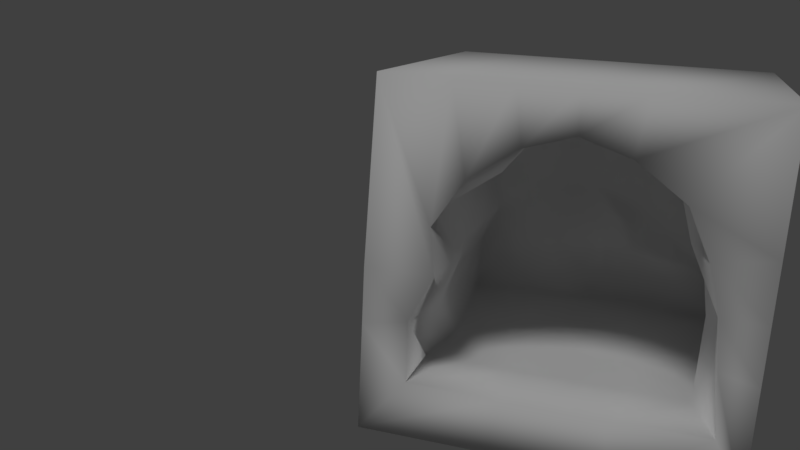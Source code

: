 # Source: Cave.blend  (saved by Blender 2.79.0; exported with 4.5.12 LTS)
import bpy
from mathutils import Matrix  # noqa: F401  (used for matrix-valued properties, if any)

bpy.ops.wm.read_factory_settings(use_empty=True)
scene = bpy.context.scene
scene.name = 'Scene'

# ---- collections
col_collection_1 = bpy.data.collections.new('Collection 1'); scene.collection.children.link(col_collection_1)

# ---- materials (node trees are filled in below, after node groups)
mat_cave_material = bpy.data.materials.new('Cave_Material')
mat_cave_material.alpha_threshold = 0.0
mat_cave_material.use_transparent_shadow = False
mat_cave_material.roughness = 0.5
mat_cave_material.specular_intensity = 0.0
mat_cave_material.line_color = (0.0, 0.0, 0.0, 1.0)

# ---- material node trees

# ---- world
world_world = bpy.data.worlds.new('World'); scene.world = world_world
world_world.color = (0.05088, 0.05088, 0.05088)
world_world.use_sun_shadow = False
world_world.sun_shadow_jitter_overblur = 0.0
world_world.cycles.sampling_method = 'MANUAL'

# ---- cameras
cam_camera = bpy.data.cameras.new('Camera')
cam_camera.clip_end = 100.0
cam_camera.lens = 35.0
cam_camera.sensor_width = 32.0
cam_camera.sensor_height = 18.0
cam_camera.ortho_scale = 7.314
cam_camera.dof.focus_distance = 0.0
cam_camera.dof.aperture_fstop = 128.0

# ---- lights
light_lamp = bpy.data.lights.new('Lamp', 'SUN')
light_lamp.transmission_factor = 0.0
light_lamp.cutoff_distance = 30.0
light_lamp.angle = 0.1993
light_lamp.energy = 1.0
light_lamp.shadow_buffer_clip_start = 1.001
light_lamp.shadow_soft_size = 0.1
light_lamp.shadow_cascade_max_distance = 1000.0

# ---- meshes
me_cube = bpy.data.meshes.new('Cube')
me_cube.from_pydata([(3.054, 3.228, -3.018), (3.054, -2.559, -3.018), (-3.305, -2.559, -3.018), (-3.305, 3.228, -3.018), (3.054, 3.228, 3.191), (3.054, -2.559, 3.191), (-1.997, -2.559, 3.191), (-1.997, 3.228, 3.191), (2.537, -2.559, -2.007), (-2.487, -2.559, -2.007), (1.681, -2.559, 1.605), (-1.675, -2.559, 1.605), (2.537, 2.966, -2.007), (-2.487, 2.966, -2.007), (1.681, 2.966, 1.605), (-1.675, 2.966, 1.605), (1.003, 3.631, -3.018), (0.003002, 3.631, -3.018), (-0.997, 3.228, -3.018), (1.003, -2.559, -3.018), (0.003001, -2.559, -3.018), (-0.997, -2.559, -3.018), (1.003, 3.228, 3.191), (0.003002, 3.228, 3.191), (-0.997, 3.228, 3.191), (1.003, -2.559, 3.191), (0.003, -2.559, 3.191), (-0.997, -2.559, 3.191), (0.842, -2.559, -2.007), (0.003001, -2.559, -2.007), (-0.836, -2.559, -2.007), (0.842, -2.559, 2.196), (0.003, -2.559, 2.461), (-0.836, -2.559, 2.196), (0.842, 3.37, -2.007), (0.003002, 3.37, -2.007), (-0.836, 2.966, -2.007), (0.842, 2.966, 2.196), (0.003001, 2.966, 2.461), (-0.836, 2.966, 2.196), (3.054, 3.372, -1.058), (3.054, 3.372, -0.05809), (3.054, 3.228, 0.9419), (3.054, -2.559, -1.058), (3.054, -2.559, -0.05809), (3.054, -2.559, 0.9419), (-3.305, -2.559, -1.058), (-3.307, -2.559, -0.05809), (-3.216, -2.559, 3.191), (-3.305, 3.228, -1.058), (-3.307, 3.228, -0.05809), (-3.216, 3.228, 3.191), (2.414, -2.559, -0.8994), (2.316, -2.559, -0.06049), (2.08, -2.559, 0.7785), (-2.487, -2.559, -0.8994), (-2.088, -2.559, -0.06049), (-2.193, -2.559, 0.7785), (2.272, 2.966, -0.8994), (2.316, 2.966, -0.06049), (2.08, 2.966, 0.7785), (-2.487, 2.966, -0.8994), (-2.088, 2.966, -0.06049), (-2.398, 2.966, 0.7785), (0.842, 3.895, 1.224), (0.7382, 3.761, -0.02677), (0.842, 2.966, -0.7496), (0.003001, 3.895, 1.424), (0.003002, 3.643, 0.3709), (0.003002, 2.966, -0.6821), (-0.836, 3.895, 1.224), (-0.836, 3.843, 0.237), (-0.836, 2.966, -0.7496), (1.003, 3.372, -0.9082), (1.003, 4.249, 0.2394), (1.003, 4.157, 1.387), (0.003002, 3.228, -0.8408), (0.003002, 4.105, 0.3733), (0.003002, 4.157, 1.587), (-0.997, 3.228, -0.9082), (-0.997, 4.105, 0.2394), (-0.997, 4.157, 1.387), (2.168, -1.313, -2.007), (2.537, -0.06673, -2.007), (-2.271, -0.06673, -2.007), (-2.487, -1.313, -2.007), (-1.339, -1.33, 1.55), (-1.675, -0.06673, 1.605), (1.534, -0.01891, 1.448), (1.681, -1.313, 1.605), (0.842, -1.313, 2.196), (0.842, -0.06673, 1.992), (0.003001, -1.313, 2.461), (0.003001, -0.06673, 2.269), (-0.836, -1.313, 2.196), (-0.836, -0.06673, 2.196), (-0.836, -1.313, -2.007), (-0.836, -0.06673, -2.007), (0.003001, -1.313, -2.007), (0.003002, -0.06673, -2.007), (0.842, -1.313, -2.007), (0.842, -0.06673, -2.007), (-2.398, -1.313, 0.7785), (-2.398, -0.06673, 0.7785), (-1.963, -1.313, -0.06049), (-2.203, -0.06673, -0.06049), (-2.253, -1.313, -0.8994), (-2.487, -0.06673, -0.8994), (2.402, -1.313, -0.8994), (2.272, -0.06673, -0.8994), (2.316, -1.313, -0.06049), (2.134, -0.06673, -0.06049), (1.824, -1.25, 0.7005), (2.08, -0.06673, 0.7785)], [], [(18, 21, 2, 3), (24, 7, 6, 27), (42, 4, 5, 45), (27, 6, 11, 33), (48, 6, 7, 51), (79, 18, 3, 49), (101, 83, 12, 34), (46, 2, 9, 55), (45, 5, 10, 54), (19, 1, 8, 28), (70, 39, 15, 63), (95, 87, 15, 39), (113, 88, 14, 60), (107, 84, 13, 61), (88, 91, 37, 14), (91, 93, 38, 37), (93, 95, 39, 38), (60, 14, 37, 64), (64, 37, 38, 67), (67, 38, 39, 70), (2, 21, 30, 9), (21, 20, 29, 30), (20, 19, 28, 29), (84, 97, 36, 13), (97, 99, 35, 36), (99, 101, 34, 35), (40, 0, 16, 73), (73, 16, 17, 76), (76, 17, 18, 79), (5, 25, 31, 10), (25, 26, 32, 31), (26, 27, 33, 32), (4, 22, 25, 5), (22, 23, 26, 25), (23, 24, 27, 26), (0, 1, 19, 16), (16, 19, 20, 17), (17, 20, 21, 18), (23, 78, 81, 24), (78, 77, 80, 81), (77, 76, 79, 80), (22, 75, 78, 23), (75, 74, 77, 78), (74, 73, 76, 77), (4, 42, 75, 22), (42, 41, 74, 75), (41, 40, 73, 74), (35, 69, 72, 36), (69, 68, 71, 72), (68, 67, 70, 71), (34, 66, 69, 35), (66, 65, 68, 69), (65, 64, 67, 68), (12, 58, 66, 34), (58, 59, 65, 66), (59, 60, 64, 65), (87, 103, 63, 15), (103, 105, 62, 63), (105, 107, 61, 62), (83, 109, 58, 12), (109, 111, 59, 58), (111, 113, 60, 59), (36, 72, 61, 13), (72, 71, 62, 61), (71, 70, 63, 62), (1, 43, 52, 8), (43, 44, 53, 52), (44, 45, 54, 53), (6, 48, 57, 11), (48, 47, 56, 57), (47, 46, 55, 56), (24, 81, 51, 7), (81, 80, 50, 51), (80, 79, 49, 50), (2, 46, 49, 3), (46, 47, 50, 49), (47, 48, 51, 50), (0, 40, 43, 1), (40, 41, 44, 43), (41, 42, 45, 44), (53, 54, 112, 110), (110, 112, 113, 111), (52, 53, 110, 108), (108, 110, 111, 109), (8, 52, 108, 82), (82, 108, 109, 83), (56, 55, 106, 104), (104, 106, 107, 105), (57, 56, 104, 102), (102, 104, 105, 103), (11, 57, 102, 86), (86, 102, 103, 87), (29, 28, 100, 98), (98, 100, 101, 99), (30, 29, 98, 96), (96, 98, 99, 97), (9, 30, 96, 85), (85, 96, 97, 84), (32, 33, 94, 92), (92, 94, 95, 93), (31, 32, 92, 90), (90, 92, 93, 91), (10, 31, 90, 89), (89, 90, 91, 88), (55, 9, 85, 106), (106, 85, 84, 107), (54, 10, 89, 112), (112, 89, 88, 113), (33, 11, 86, 94), (94, 86, 87, 95), (28, 8, 82, 100), (100, 82, 83, 101)])
me_cube.polygons.foreach_set('use_smooth', [True] * 112)
_uv = me_cube.uv_layers.new(name='UVMap')
_uv.uv.foreach_set('vector', [0.7373, 0.4221, 0.7373, 0.6998, 0.6266, 0.6998, 0.6266, 0.4221, 0.733, 0.978, 0.685, 0.978, 0.685, 0.7004, 0.733, 0.7004, 0.9606, 0.1903, 0.9606, 0.2982, 0.6829, 0.2982, 0.6829, 0.1903, 0.3074, 0.348, 0.2703, 0.3682, 0.2359, 0.2921, 0.2967, 0.298, 0.6266, 0.7004, 0.685, 0.7004, 0.685, 0.978, 0.6266, 0.978, 0.1046, 0.5191, 0.001489, 0.5167, 0.005381, 0.4028, 0.1021, 0.4061, 0.5199, 0.5709, 0.6012, 0.5709, 0.6012, 0.7164, 0.5199, 0.7358, 0.07872, 0.2831, 0.0002584, 0.2546, 0.05259, 0.2365, 0.09956, 0.2525, 0.527, 0.3189, 0.4637, 0.3928, 0.4577, 0.2876, 0.5061, 0.278, 0.5276, 0.4028, 0.626, 0.4028, 0.6012, 0.4513, 0.5199, 0.4513, 0.4227, 0.905, 0.4158, 0.9654, 0.3723, 0.9354, 0.3374, 0.8915, 0.3076, 0.1616, 0.2562, 0.1573, 0.2639, 0.01493, 0.31, 0.01652, 0.4849, 0.1529, 0.442, 0.157, 0.4342, 0.0135, 0.4747, 0.01201, 0.1222, 0.1403, 0.07284, 0.1334, 0.08712, 0.0002586, 0.1357, 0.004931, 0.442, 0.157, 0.397, 0.162, 0.3889, 0.01543, 0.4342, 0.0135, 0.397, 0.162, 0.3511, 0.1632, 0.3494, 0.01572, 0.3889, 0.01543, 0.3511, 0.1632, 0.3076, 0.1616, 0.31, 0.01652, 0.3494, 0.01572, 0.5638, 0.8869, 0.5437, 0.9309, 0.501, 0.9635, 0.4909, 0.9034, 0.4909, 0.9034, 0.501, 0.9635, 0.4586, 0.976, 0.4571, 0.9127, 0.4571, 0.9127, 0.4586, 0.976, 0.4158, 0.9654, 0.4227, 0.905, 0.3209, 0.4028, 0.4316, 0.4028, 0.4394, 0.4513, 0.3601, 0.4513, 0.4316, 0.4028, 0.4796, 0.4028, 0.4796, 0.4513, 0.4394, 0.4513, 0.4796, 0.4028, 0.5276, 0.4028, 0.5199, 0.4513, 0.4796, 0.4513, 0.3705, 0.5709, 0.4394, 0.5709, 0.4394, 0.7164, 0.3601, 0.7164, 0.4394, 0.5709, 0.4796, 0.5709, 0.4796, 0.7358, 0.4394, 0.7164, 0.4796, 0.5709, 0.5199, 0.5709, 0.5199, 0.7358, 0.4796, 0.7358, 0.1019, 0.7173, 0.004346, 0.7215, 0.001331, 0.6177, 0.1058, 0.6156, 0.1058, 0.6156, 0.001331, 0.6177, 0.0002584, 0.5693, 0.107, 0.5671, 0.107, 0.5671, 0.0002584, 0.5693, 0.001489, 0.5167, 0.1046, 0.5191, 0.4637, 0.3928, 0.3909, 0.3458, 0.4006, 0.2975, 0.4577, 0.2876, 0.3909, 0.3458, 0.3497, 0.339, 0.349, 0.2997, 0.4006, 0.2975, 0.3497, 0.339, 0.3074, 0.348, 0.2967, 0.298, 0.349, 0.2997, 0.9274, 0.978, 0.829, 0.978, 0.829, 0.7004, 0.9274, 0.7004, 0.829, 0.978, 0.781, 0.978, 0.781, 0.7004, 0.829, 0.7004, 0.781, 0.978, 0.733, 0.978, 0.733, 0.7004, 0.781, 0.7004, 0.9317, 0.4221, 0.9317, 0.6998, 0.8333, 0.6998, 0.8333, 0.4028, 0.8333, 0.4028, 0.8333, 0.6998, 0.7853, 0.6998, 0.7853, 0.4028, 0.7853, 0.4028, 0.7853, 0.6998, 0.7373, 0.6998, 0.7373, 0.4221, 0.3204, 0.5678, 0.2329, 0.5683, 0.2236, 0.5224, 0.3194, 0.5189, 0.2329, 0.5683, 0.1765, 0.5687, 0.1714, 0.5229, 0.2236, 0.5224, 0.1765, 0.5687, 0.107, 0.5671, 0.1046, 0.5191, 0.1714, 0.5229, 0.3202, 0.6168, 0.224, 0.6142, 0.2329, 0.5683, 0.3204, 0.5678, 0.224, 0.6142, 0.1728, 0.6143, 0.1765, 0.5687, 0.2329, 0.5683, 0.1728, 0.6143, 0.1058, 0.6156, 0.107, 0.5671, 0.1765, 0.5687, 0.3142, 0.7188, 0.2017, 0.7215, 0.224, 0.6142, 0.3202, 0.6168, 0.2017, 0.7215, 0.1508, 0.7159, 0.1728, 0.6143, 0.224, 0.6142, 0.1508, 0.7159, 0.1019, 0.7173, 0.1058, 0.6156, 0.1728, 0.6143, 0.4543, 0.7363, 0.4551, 0.8068, 0.4122, 0.8058, 0.4065, 0.7407, 0.4551, 0.8068, 0.4563, 0.8658, 0.4191, 0.8651, 0.4122, 0.8058, 0.4563, 0.8658, 0.4571, 0.9127, 0.4227, 0.905, 0.4191, 0.8651, 0.4976, 0.7363, 0.4977, 0.8041, 0.4551, 0.8068, 0.4543, 0.7363, 0.4977, 0.8041, 0.4901, 0.8526, 0.4563, 0.8658, 0.4551, 0.8068, 0.4901, 0.8526, 0.4909, 0.9034, 0.4571, 0.9127, 0.4563, 0.8658, 0.5879, 0.7422, 0.5707, 0.7988, 0.4977, 0.8041, 0.4976, 0.7363, 0.5707, 0.7988, 0.5714, 0.8416, 0.4901, 0.8526, 0.4977, 0.8041, 0.5714, 0.8416, 0.5638, 0.8869, 0.4909, 0.9034, 0.4901, 0.8526, 0.2562, 0.1573, 0.2032, 0.1517, 0.2151, 0.01174, 0.2639, 0.01493, 0.2032, 0.1517, 0.1628, 0.1469, 0.176, 0.008138, 0.2151, 0.01174, 0.1628, 0.1469, 0.1222, 0.1403, 0.1357, 0.004931, 0.176, 0.008138, 0.6157, 0.1348, 0.5644, 0.1439, 0.5508, 0.005343, 0.601, 0.0002584, 0.5644, 0.1439, 0.5248, 0.1495, 0.5135, 0.008688, 0.5508, 0.005343, 0.5248, 0.1495, 0.4849, 0.1529, 0.4747, 0.01201, 0.5135, 0.008688, 0.4065, 0.7407, 0.4122, 0.8058, 0.3265, 0.8065, 0.3209, 0.749, 0.4122, 0.8058, 0.4191, 0.8651, 0.351, 0.8472, 0.3265, 0.8065, 0.4191, 0.8651, 0.4227, 0.905, 0.3374, 0.8915, 0.351, 0.8472, 0.6824, 0.2511, 0.6033, 0.2799, 0.5865, 0.2562, 0.634, 0.2451, 0.6033, 0.2799, 0.5635, 0.297, 0.5483, 0.2667, 0.5865, 0.2562, 0.5635, 0.297, 0.527, 0.3189, 0.5061, 0.278, 0.5483, 0.2667, 0.2703, 0.3682, 0.2321, 0.4023, 0.1812, 0.2766, 0.2359, 0.2921, 0.2321, 0.4023, 0.1155, 0.3015, 0.1402, 0.2569, 0.1812, 0.2766, 0.1155, 0.3015, 0.07872, 0.2831, 0.09956, 0.2525, 0.1402, 0.2569, 0.3194, 0.5189, 0.2236, 0.5224, 0.3111, 0.4099, 0.3162, 0.4643, 0.2236, 0.5224, 0.1714, 0.5229, 0.1508, 0.408, 0.3111, 0.4099, 0.1714, 0.5229, 0.1046, 0.5191, 0.1021, 0.4061, 0.1508, 0.408, 0.0002584, 0.722, 0.09429, 0.722, 0.09429, 0.9997, 0.0002584, 0.9997, 0.09429, 0.722, 0.1423, 0.722, 0.1423, 0.9997, 0.09429, 0.9997, 0.1423, 0.722, 0.2982, 0.722, 0.2982, 0.9997, 0.1423, 0.9997, 0.9606, 0.0002584, 0.9675, 0.09429, 0.6829, 0.09429, 0.6829, 0.0002585, 0.9675, 0.09429, 0.9675, 0.1423, 0.6829, 0.1423, 0.6829, 0.09429, 0.9675, 0.1423, 0.9606, 0.1903, 0.6829, 0.1903, 0.6829, 0.1423, 0.5483, 0.2667, 0.5061, 0.278, 0.492, 0.2113, 0.5358, 0.2084, 0.5358, 0.2084, 0.492, 0.2113, 0.4849, 0.1529, 0.5248, 0.1495, 0.5865, 0.2562, 0.5483, 0.2667, 0.5358, 0.2084, 0.5743, 0.201, 0.5743, 0.201, 0.5358, 0.2084, 0.5248, 0.1495, 0.5644, 0.1439, 0.634, 0.2451, 0.5865, 0.2562, 0.5743, 0.201, 0.6236, 0.1904, 0.6236, 0.1904, 0.5743, 0.201, 0.5644, 0.1439, 0.6157, 0.1348, 0.1402, 0.2569, 0.09956, 0.2525, 0.114, 0.1965, 0.1535, 0.2045, 0.1535, 0.2045, 0.114, 0.1965, 0.1222, 0.1403, 0.1628, 0.1469, 0.1812, 0.2766, 0.1402, 0.2569, 0.1535, 0.2045, 0.1956, 0.2106, 0.1956, 0.2106, 0.1535, 0.2045, 0.1628, 0.1469, 0.2032, 0.1517, 0.2359, 0.2921, 0.1812, 0.2766, 0.1956, 0.2106, 0.26, 0.2234, 0.26, 0.2234, 0.1956, 0.2106, 0.2032, 0.1517, 0.2562, 0.1573, 0.4796, 0.4513, 0.5199, 0.4513, 0.5199, 0.5111, 0.4796, 0.5111, 0.4796, 0.5111, 0.5199, 0.5111, 0.5199, 0.5709, 0.4796, 0.5709, 0.4394, 0.4513, 0.4796, 0.4513, 0.4796, 0.5111, 0.4394, 0.5111, 0.4394, 0.5111, 0.4796, 0.5111, 0.4796, 0.5709, 0.4394, 0.5709, 0.3601, 0.4513, 0.4394, 0.4513, 0.4394, 0.5111, 0.3601, 0.5111, 0.3601, 0.5111, 0.4394, 0.5111, 0.4394, 0.5709, 0.3705, 0.5709, 0.349, 0.2997, 0.2967, 0.298, 0.3031, 0.2266, 0.3499, 0.2294, 0.3499, 0.2294, 0.3031, 0.2266, 0.3076, 0.1616, 0.3511, 0.1632, 0.4006, 0.2975, 0.349, 0.2997, 0.3499, 0.2294, 0.3958, 0.2281, 0.3958, 0.2281, 0.3499, 0.2294, 0.3511, 0.1632, 0.397, 0.162, 0.4577, 0.2876, 0.4006, 0.2975, 0.3958, 0.2281, 0.4479, 0.2234, 0.4479, 0.2234, 0.3958, 0.2281, 0.397, 0.162, 0.442, 0.157, 0.09956, 0.2525, 0.05259, 0.2365, 0.06638, 0.1865, 0.114, 0.1965, 0.114, 0.1965, 0.06638, 0.1865, 0.07284, 0.1334, 0.1222, 0.1403, 0.5061, 0.278, 0.4577, 0.2876, 0.4479, 0.2234, 0.492, 0.2113, 0.492, 0.2113, 0.4479, 0.2234, 0.442, 0.157, 0.4849, 0.1529, 0.2967, 0.298, 0.2359, 0.2921, 0.26, 0.2234, 0.3031, 0.2266, 0.3031, 0.2266, 0.26, 0.2234, 0.2562, 0.1573, 0.3076, 0.1616, 0.5199, 0.4513, 0.6012, 0.4513, 0.5835, 0.5111, 0.5199, 0.5111, 0.5199, 0.5111, 0.5835, 0.5111, 0.6012, 0.5709, 0.5199, 0.5709])
me_cube.materials.append(mat_cave_material)
me_cube.use_remesh_preserve_volume = False
me_cube.use_remesh_preserve_attributes = False
me_cube.use_mirror_vertex_groups = False
me_cube.update()

# ---- objects
ob_cube = bpy.data.objects.new('Cube', me_cube)
ob_lamp = bpy.data.objects.new('Lamp', light_lamp)
ob_camera = bpy.data.objects.new('Camera', cam_camera)

# ---- transforms, parenting, visibility, modifiers, constraints
ob_cube.location = (0.0, 0.0, 0.0)
ob_cube.lock_rotations_4d = False
ob_cube.empty_display_type = 'ARROWS'
ob_cube.lineart.crease_threshold = 0.0
ob_lamp.location = (-2.752, -14.81, 5.904)
ob_lamp.rotation_euler = (0.6503, 0.05522, -0.2373)
ob_lamp.lock_rotations_4d = False
ob_lamp.empty_display_type = 'ARROWS'
ob_lamp.color = (0.0, 0.0, 0.0, 0.0)
ob_lamp.lineart.crease_threshold = 0.0
ob_camera.location = (1.389, -15.68, 4.5)
ob_camera.rotation_euler = (1.304, -0.04675, 0.3158)
ob_camera.lock_rotations_4d = False
ob_camera.empty_display_type = 'ARROWS'
ob_camera.color = (0.0, 0.0, 0.0, 0.0)
ob_camera.display_type = 'WIRE'
ob_camera.lineart.crease_threshold = 0.0

# ---- collection membership
col_collection_1.objects.link(ob_cube)
col_collection_1.objects.link(ob_lamp)
col_collection_1.objects.link(ob_camera)

# ---- scene / render settings (as saved in the file)
scene.camera = ob_camera
scene.frame_start = 1; scene.frame_end = 250; scene.frame_set(2)
scene.render.engine = 'BLENDER_EEVEE_NEXT'
scene.render.resolution_percentage = 50
scene.render.dither_intensity = 0.0
scene.cycles.use_denoising = False
scene.cycles.samples = 128
scene.cycles.sampling_pattern = 'TABULATED_SOBOL'
scene.cycles.use_adaptive_sampling = False
scene.cycles.use_light_tree = False
scene.cycles.blur_glossy = 0.0
scene.cycles.sample_clamp_indirect = 0.0
scene.view_settings.view_transform = 'Standard'
bpy.context.view_layer.update()
